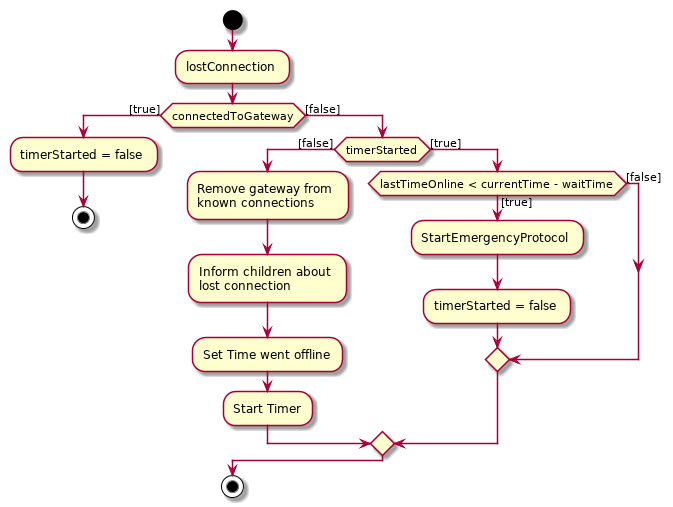

The diagram above was rendered by PlantUML. Its source (embedded in the PNG):
@startuml


start

:lostConnection;
if (connectedToGateway) then ([true])
	:timerStarted = false;
    stop
else ([false])
	if(timerStarted) then ([false])
    	:Remove gateway from \nknown connections;
       	:Inform children about \nlost connection;
		:Set Time went offline;
        :Start Timer;
    else ([true])    
		if (lastTimeOnline < currentTime - waitTime) then ([true])
        	:StartEmergencyProtocol;
			:timerStarted = false;
            else ([false])
        endif
    endif
endif
stop
@enduml